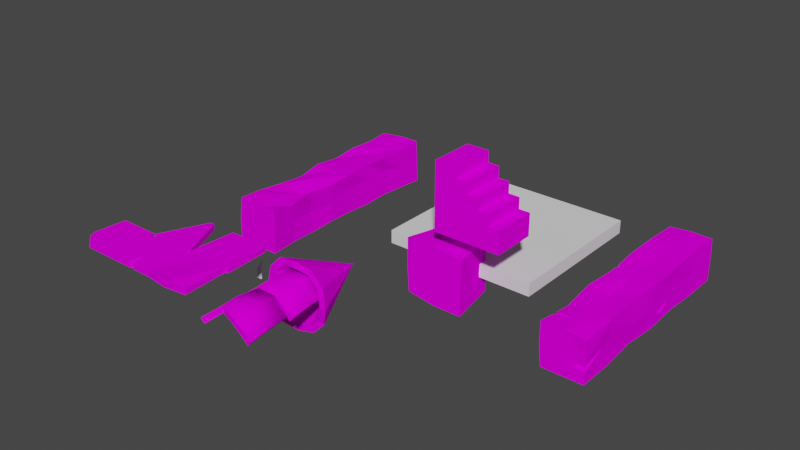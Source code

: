 # Source: Tower_Mockup.blend  (saved by Blender 2.81.16; exported with 4.5.12 LTS)
import bpy
from mathutils import Matrix  # noqa: F401  (used for matrix-valued properties, if any)

bpy.ops.wm.read_factory_settings(use_empty=True)
scene = bpy.context.scene
scene.name = 'Scene'

# ---- collections
col_collection = bpy.data.collections.new('Collection'); scene.collection.children.link(col_collection)

# ---- images (referenced by path relative to the original .blend; pixels are not part of the script)
import os
ASSET_DIR = os.environ.get("B2B_ASSET_DIR", "")  # directory of the original .blend (textures are referenced by path, not embedded)
HERE = os.path.dirname(os.path.abspath(__file__))  # packed textures are extracted next to this script under _unpacked/

def load_image(name, relpath, width, height, colorspace="sRGB"):
    """Load a texture the original file referenced (path relative to the .blend, or extracted next to this script)."""
    p = next((c for c in (os.path.join(HERE, relpath), os.path.join(ASSET_DIR, relpath)) if relpath and os.path.exists(c)), "")
    if p:
        img = bpy.data.images.load(p, check_existing=True)
        img.name = name
    else:  # same state as the original file: an image datablock whose file is absent (Cycles renders it pink)
        img = bpy.data.images.new(name, width, height)
        img.source = "FILE"
        img.filepath = "//" + (relpath or name)
    img.colorspace_settings.name = colorspace
    return img
img_colorpalette01_psd = load_image('ColorPalette01.psd', 'ColorPalette01.psd', 1024, 1024, 'sRGB')
img_colorpalette01_psd_002 = load_image('ColorPalette01.psd.002', 'ColorPalette01.psd', 1024, 1024, 'sRGB')
img_colorpalette01_psd_003 = load_image('ColorPalette01.psd.003', 'ColorPalette01.psd', 1024, 1024, 'sRGB')
img_colorpalette01_psd_004 = load_image('ColorPalette01.psd.004', 'ColorPalette01.psd', 1024, 1024, 'sRGB')
img_colorpalette01_psd_005 = load_image('ColorPalette01.psd.005', 'ColorPalette01.psd', 1024, 1024, 'sRGB')
img_colorpalette01_psd_006 = load_image('ColorPalette01.psd.006', 'ColorPalette01.psd', 1024, 1024, 'sRGB')

# ---- materials (node trees are filled in below, after node groups)
mat_material_001 = bpy.data.materials.new('Material.001')
mat_material_001.use_transparent_shadow = False
mat_material_000 = bpy.data.materials.new('Material.000')
mat_material_000.use_transparent_shadow = False
mat_material_002 = bpy.data.materials.new('Material.002')
mat_material_002.use_transparent_shadow = False
mat_material_003 = bpy.data.materials.new('Material.003')
mat_material_003.use_transparent_shadow = False
mat_material_004 = bpy.data.materials.new('Material.004')
mat_material_004.use_transparent_shadow = False
mat_material_005 = bpy.data.materials.new('Material.005')
mat_material_005.use_transparent_shadow = False

# ---- material node trees
mat_material_001.use_nodes = True; mat_material_001.node_tree.nodes.clear()
_N = mat_material_001.node_tree.nodes; _L = mat_material_001.node_tree.links
n0 = _N.new('ShaderNodeOutputMaterial'); n0.name = 'Material Output'; n0.location = (300, 300)
n1 = _N.new('ShaderNodeTexImage'); n1.name = 'Image Texture'; n1.location = (-335, 248)
n1.image = img_colorpalette01_psd
n2 = _N.new('ShaderNodeBsdfDiffuse'); n2.name = 'Diffuse BSDF'; n2.location = (15, 226)
_L.new(n1.outputs[0], n2.inputs[0])
_L.new(n2.outputs[0], n0.inputs[0])
n0.is_active_output = True
mat_material_000.use_nodes = True; mat_material_000.node_tree.nodes.clear()
_N = mat_material_000.node_tree.nodes; _L = mat_material_000.node_tree.links
n0 = _N.new('ShaderNodeOutputMaterial'); n0.name = 'Material Output'; n0.location = (300, 300)
n1 = _N.new('ShaderNodeTexImage'); n1.name = 'Image Texture'; n1.location = (-335, 248)
n1.image = img_colorpalette01_psd_002
n2 = _N.new('ShaderNodeBsdfDiffuse'); n2.name = 'Diffuse BSDF'; n2.location = (15, 226)
_L.new(n1.outputs[0], n2.inputs[0])
_L.new(n2.outputs[0], n0.inputs[0])
n0.is_active_output = True
mat_material_002.use_nodes = True; mat_material_002.node_tree.nodes.clear()
_N = mat_material_002.node_tree.nodes; _L = mat_material_002.node_tree.links
n0 = _N.new('ShaderNodeOutputMaterial'); n0.name = 'Material Output'; n0.location = (300, 300)
n1 = _N.new('ShaderNodeTexImage'); n1.name = 'Image Texture'; n1.location = (-335, 248)
n1.image = img_colorpalette01_psd_003
n2 = _N.new('ShaderNodeBsdfDiffuse'); n2.name = 'Diffuse BSDF'; n2.location = (15, 226)
_L.new(n1.outputs[0], n2.inputs[0])
_L.new(n2.outputs[0], n0.inputs[0])
n0.is_active_output = True
mat_material_003.use_nodes = True; mat_material_003.node_tree.nodes.clear()
_N = mat_material_003.node_tree.nodes; _L = mat_material_003.node_tree.links
n0 = _N.new('ShaderNodeOutputMaterial'); n0.name = 'Material Output'; n0.location = (300, 300)
n1 = _N.new('ShaderNodeTexImage'); n1.name = 'Image Texture'; n1.location = (-335, 248)
n1.image = img_colorpalette01_psd_004
n2 = _N.new('ShaderNodeBsdfDiffuse'); n2.name = 'Diffuse BSDF'; n2.location = (15, 226)
_L.new(n1.outputs[0], n2.inputs[0])
_L.new(n2.outputs[0], n0.inputs[0])
n0.is_active_output = True
mat_material_004.use_nodes = True; mat_material_004.node_tree.nodes.clear()
_N = mat_material_004.node_tree.nodes; _L = mat_material_004.node_tree.links
n0 = _N.new('ShaderNodeOutputMaterial'); n0.name = 'Material Output'; n0.location = (300, 300)
n1 = _N.new('ShaderNodeTexImage'); n1.name = 'Image Texture'; n1.location = (-335, 248)
n1.image = img_colorpalette01_psd_005
n2 = _N.new('ShaderNodeBsdfDiffuse'); n2.name = 'Diffuse BSDF'; n2.location = (15, 226)
_L.new(n1.outputs[0], n2.inputs[0])
_L.new(n2.outputs[0], n0.inputs[0])
n0.is_active_output = True
mat_material_005.use_nodes = True; mat_material_005.node_tree.nodes.clear()
_N = mat_material_005.node_tree.nodes; _L = mat_material_005.node_tree.links
n0 = _N.new('ShaderNodeOutputMaterial'); n0.name = 'Material Output'; n0.location = (300, 300)
n1 = _N.new('ShaderNodeTexImage'); n1.name = 'Image Texture'; n1.location = (-335, 248)
n1.image = img_colorpalette01_psd_006
n2 = _N.new('ShaderNodeBsdfDiffuse'); n2.name = 'Diffuse BSDF'; n2.location = (15, 226)
_L.new(n1.outputs[0], n2.inputs[0])
_L.new(n2.outputs[0], n0.inputs[0])
n0.is_active_output = True

# ---- world
world_world = bpy.data.worlds.new('World'); scene.world = world_world
world_world.use_nodes = True; world_world.node_tree.nodes.clear()
_N = world_world.node_tree.nodes; _L = world_world.node_tree.links
n0 = _N.new('ShaderNodeOutputWorld'); n0.name = 'World Output'; n0.location = (300, 300)
n1 = _N.new('ShaderNodeBackground'); n1.name = 'Background'; n1.location = (10, 300)
n1.inputs[0].default_value = (0.05088, 0.05088, 0.05088, 1.0)
_L.new(n1.outputs[0], n0.inputs[0])
n0.is_active_output = True
world_world.color = (0.05088, 0.05088, 0.05088)
world_world.use_sun_shadow = False
world_world.sun_shadow_jitter_overblur = 0.0

# ---- meshes
me_cube_006 = bpy.data.meshes.new('Cube.006')
me_cube_006.from_pydata([(-1.629e-07, 0.8, -1.0), (-1.629e-07, 0.8, 1.0), (2.0, 0.4, -1.0), (2.0, 0.4, 1.0), (1.505, 0.4, -1.0), (1.505, 0.4, 1.0), (-2.384e-07, 0.2, -1.0), (-2.384e-07, 0.2, 1.0), (1.0, 0.2, 1.0), (1.0, 0.2, -1.0), (3.0, 0.8, 1.0), (3.0, 0.8, -1.0), (3.0, 0.6, -1.0), (3.0, 0.6, 1.0), (2.5, 0.5, 1.0), (2.5, 0.5, -1.0), (1.5, 0.3, -1.0), (1.5, 0.3, 1.0), (2.5, 0.6, 1.0), (2.5, 0.6, -1.0), (2.0, 0.5, 1.0), (2.0, 0.5, -1.0), (1.0, 0.3, -1.0), (1.0, 0.3, 1.0)], [], [(1, 18, 13, 10), (0, 22, 9, 6), (0, 4, 16), (9, 8, 7, 6), (23, 1, 7, 8), (22, 23, 8, 9), (1, 0, 6, 7), (11, 10, 13, 12), (0, 1, 10, 11), (18, 19, 12, 13), (19, 0, 11, 12), (5, 1, 17), (20, 21, 15, 14), (4, 0, 21, 2), (4, 5, 17, 16), (2, 3, 5, 4), (3, 20, 1, 5), (15, 0, 19), (14, 15, 19, 18), (1, 14, 18), (3, 2, 21, 20), (16, 17, 23, 22), (17, 1, 23), (0, 16, 22), (21, 0, 15), (1, 20, 14)])
_uv = me_cube_006.uv_layers.new(name='UVMap')
_uv.uv.foreach_set('vector', [0.8132, 0.003914, 0.8424, 0.8321, 0.8424, 0.9978, 0.8132, 0.9978, 0.8132, 0.003913, 0.8863, 0.3352, 0.9009, 0.3352, 0.9009, 0.003913, 0.8132, 0.003913, 0.8717, 0.5024, 0.8863, 0.5009, 0.9009, 0.3352, 0.9009, 0.3352, 0.9009, 0.003913, 0.9009, 0.003913, 0.8863, 0.3352, 0.8132, 0.003914, 0.9009, 0.003913, 0.9009, 0.3352, 0.8863, 0.3352, 0.8863, 0.3352, 0.9009, 0.3352, 0.9009, 0.3352, 0.8132, 0.003914, 0.8132, 0.003913, 0.9009, 0.003913, 0.9009, 0.003913, 0.8132, 0.9978, 0.8132, 0.9978, 0.8424, 0.9978, 0.8424, 0.9978, 0.8132, 0.003913, 0.8132, 0.003914, 0.8132, 0.9978, 0.8132, 0.9978, 0.8424, 0.8321, 0.8424, 0.8321, 0.8424, 0.9978, 0.8424, 0.9978, 0.8424, 0.8321, 0.8132, 0.003913, 0.8132, 0.9978, 0.8424, 0.9978, 0.8717, 0.5024, 0.8132, 0.003914, 0.8863, 0.5009, 0.857, 0.6665, 0.857, 0.6665, 0.857, 0.8321, 0.857, 0.8321, 0.8717, 0.5024, 0.8132, 0.003913, 0.857, 0.6665, 0.8717, 0.6665, 0.8717, 0.5024, 0.8717, 0.5024, 0.8863, 0.5009, 0.8863, 0.5009, 0.8717, 0.6665, 0.8717, 0.6665, 0.8717, 0.5024, 0.8717, 0.5024, 0.8717, 0.6665, 0.857, 0.6665, 0.8132, 0.003914, 0.8717, 0.5024, 0.857, 0.8321, 0.8132, 0.003913, 0.8424, 0.8321, 0.857, 0.8321, 0.857, 0.8321, 0.8424, 0.8321, 0.8424, 0.8321, 0.8132, 0.003914, 0.857, 0.8321, 0.8424, 0.8321, 0.8717, 0.6665, 0.8717, 0.6665, 0.857, 0.6665, 0.857, 0.6665, 0.8863, 0.5009, 0.8863, 0.5009, 0.8863, 0.3352, 0.8863, 0.3352, 0.8863, 0.5009, 0.8132, 0.003914, 0.8863, 0.3352, 0.8132, 0.003913, 0.8863, 0.5009, 0.8863, 0.3352, 0.857, 0.6665, 0.8132, 0.003913, 0.857, 0.8321, 0.8132, 0.003914, 0.857, 0.6665, 0.857, 0.8321])
me_cube_006.materials.append(mat_material_001)
me_cube_006.use_remesh_fix_poles = True
me_cube_006.use_remesh_preserve_attributes = False
me_cube_006.use_mirror_vertex_groups = False
me_cube_006.update()
me_cube = bpy.data.meshes.new('Cube')
me_cube.from_pydata([(-1.246, -1.0, -1.12), (-1.32, -1.0, 1.32), (-1.1, 1.0, -1.1), (-1.1, 1.0, 1.1), (1.32, -1.0, -1.32), (1.32, -1.0, 1.188), (1.1, 1.0, -1.1), (1.1, 1.0, 1.1), (0.0, 1.0, -1.1), (0.0, 1.0, 0.9869), (0.0, -1.0, -1.32), (0.0, -1.0, 1.32), (-1.21, 0.0, -1.21), (-1.21, 0.0, 1.21), (1.21, 0.0, -1.21), (1.21, 0.0, 1.21), (0.0, 0.0, 1.21), (0.0, 0.0, -1.21), (-1.32, -1.0, 7.351e-05), (-1.048, 1.0, 0.2665), (1.013, 1.0, -0.2626), (1.32, -1.0, 7.351e-05), (0.0, -1.0, 7.351e-05), (0.0, 1.0, 6.126e-05), (1.147, 0.0, 6.738e-05), (-1.21, 0.0, 6.738e-05)], [], [(25, 13, 3, 19), (23, 9, 7, 20), (24, 15, 5, 21), (22, 11, 1, 18), (17, 14, 4, 10), (16, 13, 1, 11), (15, 16, 11, 5), (12, 17, 10, 0), (21, 5, 11, 22), (19, 3, 9, 23), (2, 8, 17, 12), (7, 9, 16, 15), (9, 3, 13, 16), (8, 6, 14, 17), (20, 7, 15, 24), (18, 1, 13, 25), (0, 18, 25, 12), (6, 20, 24, 14), (2, 19, 23, 8), (4, 21, 22, 10), (10, 22, 18, 0), (14, 24, 21, 4), (8, 23, 20, 6), (12, 25, 19, 2)])
_uv = me_cube.uv_layers.new(name='UVMap')
_uv.uv.foreach_set('vector', [0.1555, 0.501, 0.1555, 0.501, 0.1598, 0.9806, 0.1598, 0.9806, 0.2022, 0.9806, 0.2022, 0.9806, 0.2447, 0.9806, 0.2447, 0.9806, 0.2489, 0.501, 0.2489, 0.501, 0.2532, 0.02139, 0.2532, 0.02139, 0.06746, 0.9343, 0.06746, 0.9853, 0.0165, 0.9853, 0.0165, 0.9343, 0.2022, 0.501, 0.2489, 0.501, 0.2532, 0.02139, 0.2022, 0.02139, 0.2022, 0.501, 0.1555, 0.501, 0.1513, 0.02139, 0.2022, 0.02139, 0.2489, 0.501, 0.2022, 0.501, 0.2022, 0.02139, 0.2532, 0.02139, 0.1555, 0.501, 0.2022, 0.501, 0.2022, 0.02139, 0.1513, 0.02139, 0.1184, 0.9343, 0.1184, 0.9853, 0.06746, 0.9853, 0.06746, 0.9343, 0.1598, 0.9806, 0.1598, 0.9806, 0.2022, 0.9806, 0.2022, 0.9806, 0.1598, 0.9806, 0.2022, 0.9806, 0.2022, 0.501, 0.1555, 0.501, 0.2447, 0.9806, 0.2022, 0.9806, 0.2022, 0.501, 0.2489, 0.501, 0.2022, 0.9806, 0.1598, 0.9806, 0.1555, 0.501, 0.2022, 0.501, 0.2022, 0.9806, 0.2447, 0.9806, 0.2489, 0.501, 0.2022, 0.501, 0.2447, 0.9806, 0.2447, 0.9806, 0.2489, 0.501, 0.2489, 0.501, 0.1513, 0.02139, 0.1513, 0.02139, 0.1555, 0.501, 0.1555, 0.501, 0.1513, 0.02139, 0.1513, 0.02139, 0.1555, 0.501, 0.1555, 0.501, 0.2447, 0.9806, 0.2447, 0.9806, 0.2489, 0.501, 0.2489, 0.501, 0.1598, 0.9806, 0.1598, 0.9806, 0.2022, 0.9806, 0.2022, 0.9806, 0.1184, 0.8834, 0.1184, 0.9343, 0.06746, 0.9343, 0.06746, 0.8834, 0.06746, 0.8834, 0.06746, 0.9343, 0.0165, 0.9343, 0.0165, 0.8834, 0.2489, 0.501, 0.2489, 0.501, 0.2532, 0.02139, 0.2532, 0.02139, 0.2022, 0.9806, 0.2022, 0.9806, 0.2447, 0.9806, 0.2447, 0.9806, 0.1555, 0.501, 0.1555, 0.501, 0.1598, 0.9806, 0.1598, 0.9806])
me_cube.materials.append(mat_material_001)
me_cube.use_remesh_fix_poles = True
me_cube.use_remesh_preserve_attributes = False
me_cube.use_mirror_vertex_groups = False
me_cube.update()
me_cube_003 = bpy.data.meshes.new('Cube.003')
me_cube_003.from_pydata([(-1.0, -1.0, -1.0), (-1.0, -1.0, 1.0), (-1.0, 1.0, -1.0), (-1.0, 1.0, 1.0), (1.0, -1.0, -1.0), (1.0, -1.0, 1.0), (1.0, 1.0, -1.0), (1.0, 1.0, 1.0)], [], [(0, 1, 3, 2), (2, 3, 7, 6), (6, 7, 5, 4), (4, 5, 1, 0), (2, 6, 4, 0), (7, 3, 1, 5)])
_uv = me_cube_003.uv_layers.new(name='UVMap')
_uv.uv.foreach_set('vector', [0.6813, 0.9671, 0.6813, 0.9671, 0.6813, 0.006302, 0.6813, 0.006302, 0.6813, 0.006302, 0.6813, 0.006302, 0.7993, 0.006302, 0.7993, 0.006302, 0.7993, 0.006302, 0.7993, 0.006302, 0.7993, 0.9671, 0.7993, 0.9671, 0.7993, 0.9671, 0.7993, 0.9671, 0.6813, 0.9671, 0.6813, 0.9671, 0.6813, 0.006302, 0.7993, 0.006302, 0.7993, 0.9671, 0.6813, 0.9671, 0.7993, 0.006302, 0.6813, 0.006302, 0.6813, 0.9671, 0.7993, 0.9671])
me_cube_003.use_remesh_fix_poles = True
me_cube_003.use_remesh_preserve_attributes = False
me_cube_003.use_mirror_vertex_groups = False
me_cube_003.update()
me_cube_005 = bpy.data.meshes.new('Cube.005')
me_cube_005.from_pydata([(-1.0, -1.0, -1.0), (-1.0, -0.9816, 0.9133), (-1.0, 1.0, -1.0), (-1.0, 0.9572, 0.9622), (1.0, -0.8879, -1.0), (1.0, -1.0, 1.0), (1.0, 1.0, -1.0), (1.0, 0.9634, 0.9268), (0.6667, 1.0, -1.0), (0.3303, 0.9453, -0.8979), (-2.98e-08, 1.0, -1.0), (-0.3333, 1.0, -0.8826), (-0.6667, 1.0, -1.0), (-0.6667, 0.9078, 1.0), (-0.3333, 1.0, 1.0), (2.98e-08, 1.0, 1.0), (0.3333, 0.9129, 1.0), (0.6667, 1.0, 1.0), (-0.6667, -1.0, -1.0), (2.98e-08, -1.0, -1.0), (0.3333, -1.0, -0.921), (0.6667, -1.0, -1.0), (0.6667, -0.9084, 0.8442), (0.3333, -1.0, 1.0), (-2.794e-08, -0.8768, 1.0), (-0.3333, -1.0, 1.0), (-0.6667, -1.0, 1.0), (-1.0, 0.0, -0.9638), (-1.0, 0.0, 1.0), (1.0, 0.0, -1.0), (1.0, 0.0, 1.0), (0.6667, 0.0, 1.0), (0.3333, 0.0, 0.8869), (0.0, 0.0, 1.0), (-0.3333, 0.0, 0.9074), (-0.6667, 0.0, 1.0), (-0.6667, 0.0, -1.0), (-0.3333, 0.0, -1.0), (0.0, 0.0, -1.0), (0.3333, 0.0, -1.0), (0.6667, 0.0, -1.0), (-1.0, -1.0, 0.0), (-1.0, 1.0, 0.0), (0.9905, 1.0, 0.06772), (1.0, -1.0, 0.0), (0.6986, -0.8751, -0.2074), (0.3333, -1.0, 0.0), (9.235e-10, -0.9388, -0.2144), (-0.3333, -0.9426, 0.0), (-0.5623, -0.8971, -0.3762), (-0.6667, 0.9335, 0.0), (-0.3483, 0.9562, 0.3162), (0.0, 1.0, 0.0), (0.3333, 1.0, 0.0), (0.6667, 0.9473, 0.0), (1.0, 0.0, 0.0), (-1.0, 0.0, 0.0), (-1.017e-08, -0.319, 1.0), (-0.04809, -0.9055, 1.0), (-0.1169, -0.92, 1.0), (-1.225e-08, -0.9105, 0.3396), (-0.3343, 0.06653, 0.833), (-0.0009836, -0.2525, 0.9256), (-0.07871, -0.839, 0.9256), (-0.1179, -0.8535, 0.9256), (-0.0009836, -0.844, 0.2652), (0.8165, 0.0, 1.0), (0.8523, -0.9526, 0.9194), (0.8049, -0.9464, 0.9088), (0.6842, -0.8901, 0.2661), (-0.3343, 0.06653, 0.833), (-0.0009836, -0.2525, 0.9256), (-0.07871, -0.839, 0.9256), (-0.1179, -0.8535, 0.9256), (-0.0009836, -0.844, 0.2652), (0.8165, 0.0, 1.0), (0.8049, -0.9464, 0.9088), (0.6842, -0.8901, 0.2661), (0.8171, -0.8751, 0.8716), (0.7999, -0.8704, 0.8636), (0.7091, -0.8281, 0.3799), (0.8087, -0.1581, 0.9323), (0.9935, 1.0, -0.1586), (0.9942, 1.0, -0.4437), (0.7484, 0.9606, 0.01709), (0.9968, 0.6283, -0.4234), (1.0, 0.2301, -0.6557), (0.9895, 0.6834, -0.1966), (0.9712, 0.8951, -0.2462), (0.9719, 0.8951, -0.3248), (0.7261, 0.8556, 0.04097), (0.9744, 0.6028, -0.3182), (0.9777, 0.1252, -0.6318), (0.9741, 0.5784, -0.2529), (-9.332e-09, 1.0, -0.3131), (-0.1329, 1.0, -0.3556), (-0.2387, 0.9845, -0.1938), (-0.1583, 1.0, -0.6516), (0.0002325, 0.9088, -0.3134), (-0.1327, 0.9088, -0.4859), (-0.2384, 0.8933, -0.194), (-0.1363, 0.9088, -0.5829), (-0.3333, -0.9891, -0.8107), (-0.3106, -0.4827, -1.0), (-0.2771, -1.0, -0.9026), (-0.4043, -1.0, -1.0), (-0.3487, -0.9913, -0.9264), (-0.3346, -0.8797, -0.9548), (-0.1521, 0.1652, -0.5789), (-0.2248, 0.1652, -0.6734), (-0.2827, 0.1567, -0.5136), (-0.2268, 0.1652, -0.7265), (-0.3346, -0.8738, -0.8512), (-0.3346, -0.5965, -0.9548), (-0.3131, -0.8797, -0.9548), (-0.3735, -0.8797, -0.9548), (-0.3431, -0.8749, -0.9145)], [(34, 61), (61, 70)], [(56, 28, 3, 42), (54, 17, 7, 43, 84), (55, 30, 5, 44), (49, 26, 1, 41), (40, 29, 4, 21), (35, 28, 1, 26), (30, 66, 67, 5), (31, 32, 23, 22), (32, 33, 57, 24, 23), (33, 34, 25, 59, 57), (34, 35, 26, 25), (27, 36, 18, 0), (36, 37, 103, 105, 18), (37, 38, 19, 104, 103), (38, 39, 20, 19), (39, 40, 21, 20), (44, 5, 67, 69, 45), (45, 69, 22, 23, 46), (46, 23, 24, 60, 47), (47, 60, 59, 25, 48), (48, 25, 26, 49), (42, 3, 13, 50), (50, 13, 14, 51), (51, 14, 15, 52), (52, 15, 16, 53), (53, 16, 17, 54), (9, 8, 40, 39), (10, 9, 39, 38), (11, 10, 38, 37), (12, 11, 37, 36), (2, 12, 36, 27), (14, 13, 35, 34), (15, 14, 34, 33), (16, 15, 33, 32), (17, 16, 32, 31), (7, 17, 31, 66, 30), (13, 3, 28, 35), (8, 6, 29, 40), (43, 7, 30, 55), (41, 1, 28, 56), (0, 41, 56, 27), (6, 83, 85, 86, 29), (9, 53, 54, 8), (10, 94, 52, 53, 9), (11, 51, 96, 97, 94, 10), (12, 50, 51, 11), (2, 42, 50, 12), (99, 98, 108, 109), (19, 47, 48, 102, 104), (20, 46, 47, 19), (21, 45, 46, 20), (4, 44, 45, 21), (18, 49, 41, 0), (29, 55, 44, 4), (8, 54, 84, 83, 6), (27, 56, 42, 2), (68, 69, 77, 76), (60, 58, 63, 65), (58, 60, 24), (57, 58, 24), (57, 59, 64, 62), (78, 67, 66, 75, 81), (58, 57, 62, 63), (59, 60, 65, 64), (73, 74, 72), (64, 65, 74, 73), (68, 22, 69), (68, 66, 31, 22), (72, 71, 73), (75, 76, 79, 81), (76, 77, 80, 79), (62, 64, 73, 71), (65, 63, 72, 74), (66, 68, 76, 75), (63, 62, 71, 72), (80, 78, 79), (78, 81, 79), (69, 67, 78, 80, 77), (89, 90, 88), (87, 86, 92, 93), (82, 84, 43), (83, 84, 90, 89), (88, 93, 92, 91, 89), (85, 83, 89, 91), (84, 82, 88, 90), (82, 87, 93, 88), (86, 85, 91, 92), (98, 101, 111, 108), (29, 86, 87, 82, 43, 55), (94, 97, 101, 98), (95, 96, 51, 52, 94), (96, 95, 99, 100), (97, 96, 100, 101), (95, 94, 98, 99), (107, 116, 115), (105, 103, 113, 115), (102, 106, 116, 112), (101, 100, 110, 111), (105, 106, 102, 48, 49, 18), (104, 102, 112, 114), (108, 111, 110, 109), (114, 112, 107), (115, 113, 107), (113, 114, 107), (112, 116, 107), (103, 104, 114, 113), (100, 99, 109, 110), (106, 105, 115, 116)])
_uv = me_cube_005.uv_layers.new(name='UVMap')
_uv.uv.foreach_set('vector', [0.8448, 0.9682, 0.8448, 0.9682, 0.8834, 0.9682, 0.8834, 0.9682, 0.8834, 0.6326, 0.8834, 0.6326, 0.8834, 0.5654, 0.8834, 0.5654, 0.8834, 0.6156, 0.8448, 0.5654, 0.8448, 0.5654, 0.8062, 0.5654, 0.8062, 0.5654, 0.8062, 0.901, 0.8062, 0.901, 0.8062, 0.9682, 0.8062, 0.9682, 0.8448, 0.6326, 0.8448, 0.5654, 0.8062, 0.5654, 0.8062, 0.6326, 0.8448, 0.901, 0.8448, 0.9682, 0.8062, 0.9682, 0.8062, 0.901, 0.8448, 0.5654, 0.8448, 0.6024, 0.8062, 0.6001, 0.8062, 0.5654, 0.8448, 0.6326, 0.8448, 0.6997, 0.8062, 0.6997, 0.8062, 0.6326, 0.8448, 0.6997, 0.8448, 0.7668, 0.8308, 0.7668, 0.8062, 0.7668, 0.8062, 0.6997, 0.8448, 0.7668, 0.8448, 0.8339, 0.8062, 0.8339, 0.8062, 0.7904, 0.8308, 0.7668, 0.8448, 0.8339, 0.8448, 0.901, 0.8062, 0.901, 0.8062, 0.8339, 0.8448, 0.9682, 0.8448, 0.901, 0.8062, 0.901, 0.8062, 0.9682, 0.8448, 0.901, 0.8448, 0.8339, 0.8262, 0.8339, 0.8062, 0.8482, 0.8062, 0.901, 0.8448, 0.8339, 0.8448, 0.7668, 0.8062, 0.7668, 0.8062, 0.826, 0.8262, 0.8339, 0.8448, 0.7668, 0.8448, 0.6997, 0.8062, 0.6997, 0.8062, 0.7668, 0.8448, 0.6997, 0.8448, 0.6326, 0.8062, 0.6326, 0.8062, 0.6997, 0.8062, 0.5654, 0.8062, 0.5654, 0.8062, 0.6001, 0.8062, 0.6326, 0.8062, 0.6326, 0.8062, 0.6326, 0.8062, 0.6326, 0.8062, 0.6326, 0.8062, 0.6997, 0.8062, 0.6997, 0.8062, 0.6997, 0.8062, 0.6997, 0.8062, 0.7668, 0.8062, 0.7668, 0.8062, 0.7668, 0.8062, 0.7668, 0.8062, 0.7668, 0.8062, 0.7904, 0.8062, 0.8339, 0.8062, 0.8339, 0.8062, 0.8339, 0.8062, 0.8339, 0.8062, 0.901, 0.8062, 0.901, 0.8834, 0.9682, 0.8834, 0.9682, 0.8834, 0.901, 0.8834, 0.901, 0.8834, 0.901, 0.8834, 0.901, 0.8834, 0.8339, 0.8834, 0.8339, 0.8834, 0.8339, 0.8834, 0.8339, 0.8834, 0.7668, 0.8834, 0.7668, 0.8834, 0.7668, 0.8834, 0.7668, 0.8834, 0.6997, 0.8834, 0.6997, 0.8834, 0.6997, 0.8834, 0.6997, 0.8834, 0.6326, 0.8834, 0.6326, 0.8834, 0.6997, 0.8834, 0.6326, 0.8448, 0.6326, 0.8448, 0.6997, 0.8834, 0.7668, 0.8834, 0.6997, 0.8448, 0.6997, 0.8448, 0.7668, 0.8834, 0.8339, 0.8834, 0.7668, 0.8448, 0.7668, 0.8448, 0.8339, 0.8834, 0.901, 0.8834, 0.8339, 0.8448, 0.8339, 0.8448, 0.901, 0.8834, 0.9682, 0.8834, 0.901, 0.8448, 0.901, 0.8448, 0.9682, 0.8834, 0.8339, 0.8834, 0.901, 0.8448, 0.901, 0.8448, 0.8339, 0.8834, 0.7668, 0.8834, 0.8339, 0.8448, 0.8339, 0.8448, 0.7668, 0.8834, 0.6997, 0.8834, 0.7668, 0.8448, 0.7668, 0.8448, 0.6997, 0.8834, 0.6326, 0.8834, 0.6997, 0.8448, 0.6997, 0.8448, 0.6326, 0.8834, 0.5654, 0.8834, 0.6326, 0.8448, 0.6326, 0.8448, 0.6024, 0.8448, 0.5654, 0.8834, 0.901, 0.8834, 0.9682, 0.8448, 0.9682, 0.8448, 0.901, 0.8834, 0.6326, 0.8834, 0.5654, 0.8448, 0.5654, 0.8448, 0.6326, 0.8834, 0.5654, 0.8834, 0.5654, 0.8448, 0.5654, 0.8448, 0.5654, 0.8062, 0.9682, 0.8062, 0.9682, 0.8448, 0.9682, 0.8448, 0.9682, 0.8062, 0.9682, 0.8062, 0.9682, 0.8448, 0.9682, 0.8448, 0.9682, 0.8834, 0.5654, 0.8834, 0.5654, 0.8721, 0.5654, 0.8537, 0.5654, 0.8448, 0.5654, 0.8834, 0.6997, 0.8834, 0.6997, 0.8834, 0.6326, 0.8834, 0.6326, 0.8834, 0.7668, 0.8834, 0.7668, 0.8834, 0.7668, 0.8834, 0.6997, 0.8834, 0.6997, 0.8834, 0.8339, 0.8834, 0.8339, 0.8834, 0.8136, 0.8834, 0.7939, 0.8834, 0.7668, 0.8834, 0.7668, 0.8834, 0.901, 0.8834, 0.901, 0.8834, 0.8339, 0.8834, 0.8339, 0.8834, 0.9682, 0.8834, 0.9682, 0.8834, 0.901, 0.8834, 0.901, 0.507, 0.9308, 0.507, 0.9073, 0.4807, 0.9342, 0.4807, 0.9471, 0.8062, 0.7668, 0.8062, 0.7668, 0.8062, 0.8339, 0.8062, 0.8339, 0.8062, 0.826, 0.8062, 0.6997, 0.8062, 0.6997, 0.8062, 0.7668, 0.8062, 0.7668, 0.8062, 0.6326, 0.8062, 0.6326, 0.8062, 0.6997, 0.8062, 0.6997, 0.8062, 0.5654, 0.8062, 0.5654, 0.8062, 0.6326, 0.8062, 0.6326, 0.8062, 0.901, 0.8062, 0.901, 0.8062, 0.9682, 0.8062, 0.9682, 0.8448, 0.5654, 0.8448, 0.5654, 0.8062, 0.5654, 0.8062, 0.5654, 0.8834, 0.6326, 0.8834, 0.6326, 0.8834, 0.6156, 0.8834, 0.5654, 0.8834, 0.5654, 0.8448, 0.9682, 0.8448, 0.9682, 0.8834, 0.9682, 0.8834, 0.9682, 0.8062, 0.6047, 0.8062, 0.6326, 0.8062, 0.6326, 0.8062, 0.6047, 0.4426, 0.9073, 0.4428, 0.9211, 0.4451, 0.9212, 0.445, 0.9075, 0.8062, 0.7825, 0.8062, 0.7668, 0.8062, 0.7668, 0.8308, 0.7668, 0.8062, 0.7825, 0.8062, 0.7668, 0.4635, 0.9073, 0.4423, 0.928, 0.4446, 0.9282, 0.4659, 0.9075, 0.4156, 0.9761, 0.4151, 0.579, 0.4329, 0.5447, 0.4284, 0.9479, 0.4273, 0.9536, 0.4428, 0.9211, 0.4635, 0.9073, 0.4659, 0.9075, 0.4451, 0.9212, 0.4423, 0.928, 0.4426, 0.9073, 0.445, 0.9075, 0.4446, 0.9282, 0.4446, 0.9282, 0.445, 0.9075, 0.4451, 0.9212, 0.8062, 0.7904, 0.8062, 0.7668, 0.8062, 0.7668, 0.8062, 0.7904, 0.8062, 0.6047, 0.8062, 0.6326, 0.8062, 0.6326, 0.8062, 0.6047, 0.8448, 0.6024, 0.8448, 0.6326, 0.8062, 0.6326, 0.4451, 0.9212, 0.4659, 0.9075, 0.4446, 0.9282, 0.4748, 0.7628, 0.4413, 0.7649, 0.444, 0.7657, 0.4692, 0.7642, 0.4413, 0.7649, 0.4433, 0.7862, 0.4455, 0.7818, 0.444, 0.7657, 0.8308, 0.7668, 0.8062, 0.7904, 0.8062, 0.7904, 0.8308, 0.7668, 0.8062, 0.7668, 0.8062, 0.7825, 0.8062, 0.7825, 0.8062, 0.7668, 0.8448, 0.6024, 0.8062, 0.6047, 0.8062, 0.6047, 0.8448, 0.6024, 0.8062, 0.7825, 0.8308, 0.7668, 0.8308, 0.7668, 0.8062, 0.7825, 0.4455, 0.7818, 0.4439, 0.7627, 0.444, 0.7657, 0.4439, 0.7627, 0.4692, 0.7642, 0.444, 0.7657, 0.4447, 0.5922, 0.4151, 0.579, 0.4156, 0.9761, 0.4337, 0.9824, 0.4447, 0.5922, 0.5065, 0.7353, 0.5051, 0.7788, 0.5065, 0.7354, 0.499, 0.731, 0.483, 0.7303, 0.4793, 0.7343, 0.4953, 0.7349, 0.8834, 0.5654, 0.8834, 0.6156, 0.8834, 0.5654, 0.5102, 0.7314, 0.5088, 0.7749, 0.5051, 0.7788, 0.5065, 0.7353, 0.5065, 0.7354, 0.4953, 0.7349, 0.4793, 0.7343, 0.4962, 0.7349, 0.5065, 0.7353, 0.4999, 0.7309, 0.5102, 0.7314, 0.5065, 0.7353, 0.4962, 0.7349, 0.5088, 0.7749, 0.5102, 0.7315, 0.5065, 0.7354, 0.5051, 0.7788, 0.5102, 0.7315, 0.499, 0.731, 0.4953, 0.7349, 0.5065, 0.7354, 0.483, 0.7303, 0.4999, 0.7309, 0.4962, 0.7349, 0.4793, 0.7343, 0.507, 0.9073, 0.507, 0.9314, 0.4807, 0.9474, 0.4807, 0.9342, 0.8448, 0.5654, 0.8537, 0.5654, 0.8712, 0.5654, 0.8834, 0.5654, 0.8834, 0.5654, 0.8448, 0.5654, 0.5102, 0.9073, 0.5102, 0.9315, 0.507, 0.9314, 0.507, 0.9073, 0.8834, 0.7931, 0.8834, 0.8136, 0.8834, 0.8339, 0.8834, 0.7668, 0.8834, 0.7668, 0.5097, 0.9495, 0.5102, 0.9308, 0.507, 0.9308, 0.5064, 0.9495, 0.5102, 0.9315, 0.5097, 0.9495, 0.5064, 0.9495, 0.507, 0.9314, 0.5102, 0.9308, 0.5102, 0.9073, 0.507, 0.9073, 0.507, 0.9308, 0.4437, 0.9665, 0.4439, 0.968, 0.4437, 0.9734, 0.4394, 0.9788, 0.4577, 0.9663, 0.4537, 0.9665, 0.4437, 0.9734, 0.4398, 0.9663, 0.4397, 0.969, 0.4439, 0.968, 0.4439, 0.9665, 0.8834, 0.7939, 0.8834, 0.8136, 0.8834, 0.8136, 0.8834, 0.7939, 0.8062, 0.8482, 0.8062, 0.8374, 0.8062, 0.8339, 0.8062, 0.8339, 0.8062, 0.901, 0.8062, 0.901, 0.4394, 0.9593, 0.4398, 0.9663, 0.4439, 0.9665, 0.4437, 0.9627, 0.8834, 0.7668, 0.8834, 0.7939, 0.8834, 0.8136, 0.8834, 0.7931, 0.4437, 0.9627, 0.4439, 0.9665, 0.4437, 0.9665, 0.4437, 0.9734, 0.4537, 0.9665, 0.4437, 0.9665, 0.4537, 0.9665, 0.4437, 0.9627, 0.4437, 0.9665, 0.4439, 0.9665, 0.4439, 0.968, 0.4437, 0.9665, 0.4577, 0.9663, 0.4394, 0.9593, 0.4437, 0.9627, 0.4537, 0.9665, 0.5064, 0.9495, 0.507, 0.9308, 0.4807, 0.9471, 0.4804, 0.9573, 0.4397, 0.969, 0.4394, 0.9788, 0.4437, 0.9734, 0.4439, 0.968])
me_cube_005.materials.append(mat_material_001)
me_cube_005.use_remesh_fix_poles = True
me_cube_005.use_remesh_preserve_attributes = False
me_cube_005.use_mirror_vertex_groups = False
me_cube_005.update()
me_cube_002 = bpy.data.meshes.new('Cube.002')
me_cube_002.from_pydata([(-0.6412, -1.411, 0.9524), (-0.5847, -0.01361, 0.9482), (0.8892, 4.992, -1.266), (0.9435, -0.3976, 1.004), (0.0, -1.043e-05, -1.0), (1.0, 1.0, 1.0), (-0.8366, -0.963, -0.09194), (-0.7827, 0.4319, -0.1055), (0.7701, 1.538, 0.05607), (0.7162, 0.1434, 0.06963), (-0.3938, 1.854, -0.4842), (0.7926, 1.788, -0.4937), (0.7525, 0.8211, -0.4979), (-0.5645, 0.8211, -0.4979)], [(2, 4)], [(6, 0, 1, 7), (7, 1, 5, 8), (8, 5, 3, 9), (5, 1, 0, 3), (12, 9, 6, 13), (11, 8, 9, 12), (10, 7, 8, 11), (13, 6, 7, 10), (2, 13, 10), (2, 10, 11), (2, 11, 12), (2, 12, 13), (9, 3, 0, 6)])
_uv = me_cube_002.uv_layers.new(name='UVMap')
_uv.uv.foreach_set('vector', [0.5, 0.0, 0.625, 0.0, 0.625, 0.25, 0.5, 0.25, 0.5, 0.25, 0.625, 0.25, 0.625, 0.5, 0.5, 0.5, 0.5, 0.5, 0.625, 0.5, 0.625, 0.75, 0.5, 0.75, 0.625, 0.5, 0.875, 0.5, 0.875, 0.75, 0.625, 0.75, 0.4375, 0.75, 0.5, 0.75, 0.5, 1.0, 0.4375, 1.0, 0.4375, 0.5, 0.5, 0.5, 0.5, 0.75, 0.4375, 0.75, 0.4375, 0.25, 0.5, 0.25, 0.5, 0.5, 0.4375, 0.5, 0.4375, 0.0, 0.5, 0.0, 0.5, 0.25, 0.4375, 0.25, 0.375, 0.0, 0.4375, 0.0, 0.4375, 0.25, 0.375, 0.25, 0.4375, 0.25, 0.4375, 0.5, 0.375, 0.5, 0.4375, 0.5, 0.4375, 0.75, 0.375, 0.75, 0.4375, 0.75, 0.4375, 1.0, 0.5, 0.75, 0.625, 0.75, 0.625, 1.0, 0.5, 1.0])
me_cube_002.use_remesh_fix_poles = True
me_cube_002.use_remesh_preserve_attributes = False
me_cube_002.use_mirror_vertex_groups = False
me_cube_002.update()
me_cube_004 = bpy.data.meshes.new('Cube.004')
me_cube_004.from_pydata([(-1.1, -1.0, -0.9872), (-0.9264, -1.0, 1.1), (-1.1, 1.0, -1.042), (-1.1, 0.9894, 0.9904), (1.024, -1.0, -1.1), (1.1, -1.0, 1.1), (1.1, 1.0, -1.011), (1.01, 1.0, 1.1), (-1.0, 0.75, -0.9555), (-1.0, 0.5, -1.0), (-1.0, 0.25, -0.8677), (-1.0, 0.0, -0.9056), (-1.0, -0.25, -1.0), (-1.0, -0.5, -0.8698), (-1.0, -0.75, -0.9241), (-1.0, -0.75, 1.0), (-0.9016, -0.5555, 0.9406), (-0.8691, -0.25, 0.8361), (-1.0, 0.0, 1.0), (-1.0, 0.25, 0.8611), (-1.0, 0.5, 1.0), (-0.909, 0.75, 1.0), (1.0, -0.75, -1.0), (1.0, -0.5, -1.0), (1.0, -0.25, -0.93), (1.0, 0.0, -0.9333), (1.0, 0.25, -1.0), (1.0, 0.5, -0.9314), (1.0, 0.75, -1.0), (1.0, 0.75, 1.0), (1.0, 0.5, 1.0), (0.871, 0.25, 1.0), (1.0, 0.0, 1.0), (1.0, -0.25, 0.8923), (1.0, -0.5, 1.0), (1.0, -0.75, 0.8313), (0.0, 1.0, -1.1), (0.0, 1.0, 1.1), (0.0, -1.0, -1.1), (0.3222, -1.0, 1.008), (0.4131, 0.75, 1.0), (-0.175, 0.5, 0.8835), (-0.4771, 0.25, 0.9294), (0.0, 0.0, 1.0), (0.0, -0.25, 1.0), (0.4757, -0.5, 0.7331), (-0.3222, -0.75, 1.028), (0.0, 0.75, -1.0), (0.0, 0.5, -1.0), (0.0, 0.25, -1.0), (0.0, 0.0, -1.0), (0.0, -0.25, -1.0), (0.0, -0.5, -1.0), (0.0, -0.75, -1.0), (-1.1, -1.0, 0.0), (-1.076, 1.0, 0.0), (1.045, 1.0, 0.6683), (1.1, -1.0, 0.0), (1.0, 0.75, 0.0), (0.8671, 0.5735, 0.2407), (0.9237, 0.3334, 0.2513), (0.9388, 0.008515, 0.2574), (1.0, -0.25, 0.0), (0.8567, -0.5, 0.0), (1.0, -0.75, 0.0), (-0.9819, -0.6434, 0.0), (-1.0, -0.5, 0.0), (-1.0, -0.25, 0.0), (-0.9488, 0.0, 0.0), (-0.9184, 0.25, 0.1881), (-0.9186, 0.5, -0.4824), (-1.0, 0.75, 0.0), (0.0, -1.0, 0.0), (0.0, 1.0, 0.0)], [], [(71, 21, 3, 55), (73, 37, 7, 56), (64, 35, 5, 57), (72, 39, 1, 54), (53, 22, 4, 38), (46, 15, 1, 39), (37, 3, 21, 40), (40, 21, 20, 41), (41, 20, 19, 42), (42, 19, 18, 43), (43, 18, 17, 44), (44, 17, 16, 45), (45, 16, 15, 46), (36, 6, 28, 47), (47, 28, 27, 48), (48, 27, 26, 49), (49, 26, 25, 50), (50, 25, 24, 51), (51, 24, 23, 52), (52, 23, 22, 53), (56, 7, 29, 58), (58, 29, 30, 59), (59, 30, 31, 60), (60, 31, 32, 61), (61, 32, 33, 62), (62, 33, 34, 63), (63, 34, 35, 64), (54, 1, 15, 65), (65, 15, 16, 66), (66, 16, 17, 67), (67, 17, 18, 68), (68, 18, 19, 69), (69, 19, 20, 70), (70, 20, 21, 71), (13, 52, 53, 14), (12, 51, 52, 13), (11, 50, 51, 12), (10, 49, 50, 11), (9, 48, 49, 10), (8, 47, 48, 9), (2, 36, 47, 8), (34, 45, 46, 35), (33, 44, 45, 34), (32, 43, 44, 33), (31, 42, 43, 32), (30, 41, 42, 31), (29, 40, 41, 30), (7, 37, 40, 29), (35, 46, 39, 5), (14, 53, 38, 0), (57, 5, 39, 72), (55, 3, 37, 73), (2, 55, 73, 36), (4, 57, 72, 38), (9, 70, 71, 8), (10, 69, 70, 9), (11, 68, 69, 10), (12, 67, 68, 11), (13, 66, 67, 12), (14, 65, 66, 13), (0, 54, 65, 14), (23, 63, 64, 22), (24, 62, 63, 23), (25, 61, 62, 24), (26, 60, 61, 25), (27, 59, 60, 26), (28, 58, 59, 27), (6, 56, 58, 28), (38, 72, 54, 0), (22, 64, 57, 4), (36, 73, 56, 6), (8, 71, 55, 2)])
_uv = me_cube_004.uv_layers.new(name='UVMap')
_uv.uv.foreach_set('vector', [0.1729, 0.8656, 0.1729, 0.8656, 0.1704, 0.9875, 0.1704, 0.9875, 0.06543, 0.9324, 0.06543, 0.9861, 0.1191, 0.9861, 0.1191, 0.9324, 0.2216, 0.1341, 0.2216, 0.1341, 0.2241, 0.01223, 0.2241, 0.01223, 0.06543, 0.9324, 0.06543, 0.9861, 0.01173, 0.9861, 0.01173, 0.9324, 0.1973, 0.1341, 0.2216, 0.1341, 0.2241, 0.01223, 0.1973, 0.01223, 0.1973, 0.1341, 0.1729, 0.1341, 0.1704, 0.01223, 0.1973, 0.01223, 0.1973, 0.9875, 0.1704, 0.9875, 0.1729, 0.8656, 0.1973, 0.8656, 0.1973, 0.8656, 0.1729, 0.8656, 0.1729, 0.7437, 0.1973, 0.7437, 0.1973, 0.7437, 0.1729, 0.7437, 0.1729, 0.6218, 0.1973, 0.6218, 0.1973, 0.6218, 0.1729, 0.6218, 0.1729, 0.4999, 0.1973, 0.4999, 0.1973, 0.4999, 0.1729, 0.4999, 0.1729, 0.378, 0.1973, 0.378, 0.1973, 0.378, 0.1729, 0.378, 0.1729, 0.2561, 0.1973, 0.2561, 0.1973, 0.2561, 0.1729, 0.2561, 0.1729, 0.1341, 0.1973, 0.1341, 0.1973, 0.9875, 0.2241, 0.9875, 0.2216, 0.8656, 0.1973, 0.8656, 0.1973, 0.8656, 0.2216, 0.8656, 0.2216, 0.7437, 0.1973, 0.7437, 0.1973, 0.7437, 0.2216, 0.7437, 0.2216, 0.6218, 0.1973, 0.6218, 0.1973, 0.6218, 0.2216, 0.6218, 0.2216, 0.4999, 0.1973, 0.4999, 0.1973, 0.4999, 0.2216, 0.4999, 0.2216, 0.378, 0.1973, 0.378, 0.1973, 0.378, 0.2216, 0.378, 0.2216, 0.2561, 0.1973, 0.2561, 0.1973, 0.2561, 0.2216, 0.2561, 0.2216, 0.1341, 0.1973, 0.1341, 0.2241, 0.9875, 0.2241, 0.9875, 0.2216, 0.8656, 0.2216, 0.8656, 0.2216, 0.8656, 0.2216, 0.8656, 0.2216, 0.7437, 0.2216, 0.7437, 0.2216, 0.7437, 0.2216, 0.7437, 0.2216, 0.6218, 0.2216, 0.6218, 0.2216, 0.6218, 0.2216, 0.6218, 0.2216, 0.4999, 0.2216, 0.4999, 0.2216, 0.4999, 0.2216, 0.4999, 0.2216, 0.378, 0.2216, 0.378, 0.2216, 0.378, 0.2216, 0.378, 0.2216, 0.2561, 0.2216, 0.2561, 0.2216, 0.2561, 0.2216, 0.2561, 0.2216, 0.1341, 0.2216, 0.1341, 0.1704, 0.01223, 0.1704, 0.01223, 0.1729, 0.1341, 0.1729, 0.1341, 0.1729, 0.1341, 0.1729, 0.1341, 0.1729, 0.2561, 0.1729, 0.2561, 0.1729, 0.2561, 0.1729, 0.2561, 0.1729, 0.378, 0.1729, 0.378, 0.1729, 0.378, 0.1729, 0.378, 0.1729, 0.4999, 0.1729, 0.4999, 0.1729, 0.4999, 0.1729, 0.4999, 0.1729, 0.6218, 0.1729, 0.6218, 0.1729, 0.6218, 0.1729, 0.6218, 0.1729, 0.7437, 0.1729, 0.7437, 0.1729, 0.7437, 0.1729, 0.7437, 0.1729, 0.8656, 0.1729, 0.8656, 0.1729, 0.2561, 0.1973, 0.2561, 0.1973, 0.1341, 0.1729, 0.1341, 0.1729, 0.378, 0.1973, 0.378, 0.1973, 0.2561, 0.1729, 0.2561, 0.1729, 0.4999, 0.1973, 0.4999, 0.1973, 0.378, 0.1729, 0.378, 0.1729, 0.6218, 0.1973, 0.6218, 0.1973, 0.4999, 0.1729, 0.4999, 0.1729, 0.7437, 0.1973, 0.7437, 0.1973, 0.6218, 0.1729, 0.6218, 0.1729, 0.8656, 0.1973, 0.8656, 0.1973, 0.7437, 0.1729, 0.7437, 0.1704, 0.9875, 0.1973, 0.9875, 0.1973, 0.8656, 0.1729, 0.8656, 0.2216, 0.2561, 0.1973, 0.2561, 0.1973, 0.1341, 0.2216, 0.1341, 0.2216, 0.378, 0.1973, 0.378, 0.1973, 0.2561, 0.2216, 0.2561, 0.2216, 0.4999, 0.1973, 0.4999, 0.1973, 0.378, 0.2216, 0.378, 0.2216, 0.6218, 0.1973, 0.6218, 0.1973, 0.4999, 0.2216, 0.4999, 0.2216, 0.7437, 0.1973, 0.7437, 0.1973, 0.6218, 0.2216, 0.6218, 0.2216, 0.8656, 0.1973, 0.8656, 0.1973, 0.7437, 0.2216, 0.7437, 0.2241, 0.9875, 0.1973, 0.9875, 0.1973, 0.8656, 0.2216, 0.8656, 0.2216, 0.1341, 0.1973, 0.1341, 0.1973, 0.01223, 0.2241, 0.01223, 0.1729, 0.1341, 0.1973, 0.1341, 0.1973, 0.01223, 0.1704, 0.01223, 0.1191, 0.9324, 0.1191, 0.9861, 0.06543, 0.9861, 0.06543, 0.9324, 0.01173, 0.9324, 0.01173, 0.9861, 0.06543, 0.9861, 0.06543, 0.9324, 0.01173, 0.8787, 0.01173, 0.9324, 0.06543, 0.9324, 0.06543, 0.8787, 0.1191, 0.8787, 0.1191, 0.9324, 0.06543, 0.9324, 0.06543, 0.8787, 0.1729, 0.7437, 0.1729, 0.7437, 0.1729, 0.8656, 0.1729, 0.8656, 0.1729, 0.6218, 0.1729, 0.6218, 0.1729, 0.7437, 0.1729, 0.7437, 0.1729, 0.4999, 0.1729, 0.4999, 0.1729, 0.6218, 0.1729, 0.6218, 0.1729, 0.378, 0.1729, 0.378, 0.1729, 0.4999, 0.1729, 0.4999, 0.1729, 0.2561, 0.1729, 0.2561, 0.1729, 0.378, 0.1729, 0.378, 0.1729, 0.1341, 0.1729, 0.1341, 0.1729, 0.2561, 0.1729, 0.2561, 0.1704, 0.01223, 0.1704, 0.01223, 0.1729, 0.1341, 0.1729, 0.1341, 0.2216, 0.2561, 0.2216, 0.2561, 0.2216, 0.1341, 0.2216, 0.1341, 0.2216, 0.378, 0.2216, 0.378, 0.2216, 0.2561, 0.2216, 0.2561, 0.2216, 0.4999, 0.2216, 0.4999, 0.2216, 0.378, 0.2216, 0.378, 0.2216, 0.6218, 0.2216, 0.6218, 0.2216, 0.4999, 0.2216, 0.4999, 0.2216, 0.7437, 0.2216, 0.7437, 0.2216, 0.6218, 0.2216, 0.6218, 0.2216, 0.8656, 0.2216, 0.8656, 0.2216, 0.7437, 0.2216, 0.7437, 0.2241, 0.9875, 0.2241, 0.9875, 0.2216, 0.8656, 0.2216, 0.8656, 0.06543, 0.8787, 0.06543, 0.9324, 0.01173, 0.9324, 0.01173, 0.8787, 0.2216, 0.1341, 0.2216, 0.1341, 0.2241, 0.01223, 0.2241, 0.01223, 0.06543, 0.8787, 0.06543, 0.9324, 0.1191, 0.9324, 0.1191, 0.8787, 0.1729, 0.8656, 0.1729, 0.8656, 0.1704, 0.9875, 0.1704, 0.9875])
me_cube_004.materials.append(mat_material_001)
me_cube_004.use_remesh_fix_poles = True
me_cube_004.use_remesh_preserve_attributes = False
me_cube_004.use_mirror_vertex_groups = False
me_cube_004.update()
me_plane = bpy.data.meshes.new('Plane')
me_plane.from_pydata([(-0.5, -1.997, 0.2175), (0.5, -1.997, 0.2175), (-0.4053, 0.002541, 0.2175), (0.4053, 0.002541, 0.2175), (-1.262, -1.997, -0.3917), (1.262, -1.997, -0.3917), (-1.023, 0.002541, -0.3917), (1.023, 0.002541, -0.3917), (-0.4738, -0.9898, 0.2994), (0.4738, -0.9898, 0.2994), (-1.196, -0.9898, -0.3098), (1.196, -0.9898, -0.3098), (-0.4132, -1.982, -0.01648), (0.4132, -1.982, -0.01648), (-0.3177, -0.02728, -0.01476), (0.3177, -0.02728, -0.01476), (-1.103, -1.989, -0.5848), (1.103, -1.989, -0.5848), (-0.8562, -0.03281, -0.5748), (0.8562, -0.03281, -0.5748), (-0.3871, -0.997, 0.06502), (0.3871, -0.997, 0.06502), (-1.033, -1.002, -0.4989), (1.033, -1.002, -0.4989)], [], [(8, 9, 3, 2), (9, 1, 5, 11), (8, 2, 6, 10), (0, 8, 10, 4), (3, 9, 11, 7), (0, 1, 9, 8), (20, 14, 15, 21), (21, 23, 17, 13), (20, 22, 18, 14), (12, 16, 22, 20), (15, 19, 23, 21), (12, 20, 21, 13), (1, 0, 12, 13), (2, 3, 15, 14), (4, 10, 22, 16), (7, 11, 23, 19), (3, 7, 19, 15), (5, 1, 13, 17), (0, 4, 16, 12), (6, 2, 14, 18), (10, 6, 18, 22), (11, 5, 17, 23)])
me_plane.polygons.foreach_set('use_smooth', [1, 1, 1, 1, 1, 1, 0, 0, 0, 0, 0, 0, 0, 0, 0, 0, 0, 0, 0, 0, 0, 0])
_uv = me_plane.uv_layers.new(name='UVMap')
_uv.uv.foreach_set('vector', [0.4488, 0.3403, 0.4967, 0.3403, 0.4932, 0.3905, 0.4523, 0.3905, 0.4967, 0.3403, 0.498, 0.2894, 0.5365, 0.2894, 0.5332, 0.3403, 0.4488, 0.3403, 0.4523, 0.3905, 0.421, 0.3905, 0.4123, 0.3403, 0.4475, 0.2894, 0.4488, 0.3403, 0.4123, 0.3403, 0.409, 0.2894, 0.4932, 0.3905, 0.4967, 0.3403, 0.5332, 0.3403, 0.5245, 0.3905, 0.4475, 0.2894, 0.498, 0.2894, 0.4967, 0.3403, 0.4488, 0.3403, 0.4532, 0.34, 0.4567, 0.389, 0.4888, 0.389, 0.4923, 0.34, 0.4923, 0.34, 0.525, 0.3397, 0.5285, 0.2898, 0.4936, 0.2901, 0.4532, 0.34, 0.4205, 0.3397, 0.4295, 0.3887, 0.4567, 0.389, 0.4519, 0.2901, 0.417, 0.2898, 0.4205, 0.3397, 0.4532, 0.34, 0.4888, 0.389, 0.516, 0.3887, 0.525, 0.3397, 0.4923, 0.34, 0.4519, 0.2901, 0.4532, 0.34, 0.4923, 0.34, 0.4936, 0.2901, 0.498, 0.2894, 0.4475, 0.2894, 0.4519, 0.2901, 0.4936, 0.2901, 0.4523, 0.3905, 0.4932, 0.3905, 0.4888, 0.389, 0.4567, 0.389, 0.409, 0.2894, 0.4123, 0.3403, 0.4205, 0.3397, 0.417, 0.2898, 0.5245, 0.3905, 0.5332, 0.3403, 0.525, 0.3397, 0.516, 0.3887, 0.4932, 0.3905, 0.5245, 0.3905, 0.516, 0.3887, 0.4888, 0.389, 0.5365, 0.2894, 0.498, 0.2894, 0.4936, 0.2901, 0.5285, 0.2898, 0.4475, 0.2894, 0.409, 0.2894, 0.417, 0.2898, 0.4519, 0.2901, 0.421, 0.3905, 0.4523, 0.3905, 0.4567, 0.389, 0.4295, 0.3887, 0.4123, 0.3403, 0.421, 0.3905, 0.4295, 0.3887, 0.4205, 0.3397, 0.5332, 0.3403, 0.5365, 0.2894, 0.5285, 0.2898, 0.525, 0.3397])
me_plane.materials.append(mat_material_001)
me_plane.use_remesh_fix_poles = True
me_plane.use_remesh_preserve_attributes = False
me_plane.use_mirror_vertex_groups = False
me_plane.update()
me_plane_001 = bpy.data.meshes.new('Plane.001')
me_plane_001.from_pydata([(-1.0, -2.0, 0.0), (1.0, -2.0, 0.0), (-0.8754, 0.0, 0.0), (0.8754, 0.0, 0.0), (-1.0, -2.0, -0.25), (1.0, -2.0, -0.25), (-0.8754, 0.0, -0.25), (0.8754, 0.0, -0.25)], [], [(0, 1, 3, 2), (4, 6, 7, 5), (0, 2, 6, 4), (1, 0, 4, 5), (3, 1, 5, 7), (2, 3, 7, 6)])
_uv = me_plane_001.uv_layers.new(name='UVMap')
_uv.uv.foreach_set('vector', [0.4229, 0.2892, 0.524, 0.2892, 0.5177, 0.3904, 0.4292, 0.3904, 0.4229, 0.2892, 0.4292, 0.3904, 0.5177, 0.3904, 0.524, 0.2892, 0.4229, 0.2892, 0.4292, 0.3904, 0.4292, 0.3904, 0.4229, 0.2892, 0.524, 0.2892, 0.4229, 0.2892, 0.4229, 0.2892, 0.524, 0.2892, 0.5177, 0.3904, 0.524, 0.2892, 0.524, 0.2892, 0.5177, 0.3904, 0.4292, 0.3904, 0.5177, 0.3904, 0.5177, 0.3904, 0.4292, 0.3904])
me_plane_001.materials.append(mat_material_001)
me_plane_001.use_remesh_fix_poles = True
me_plane_001.use_remesh_preserve_attributes = False
me_plane_001.use_mirror_vertex_groups = False
me_plane_001.update()
me_plane_002 = bpy.data.meshes.new('Plane.002')
me_plane_002.from_pydata([(-1.0, -2.0, 0.0), (1.0, -2.0, 0.0), (-0.8754, 0.0, 0.0), (0.8754, 0.0, 0.0), (-1.0, -2.0, -0.25), (1.0, -2.0, -0.25), (-0.8754, 0.0, -0.25), (0.8754, 0.0, -0.25), (0.3575, -2.197, 0.1269), (0.0, 0.0, 0.0), (0.08314, -2.197, -0.1674), (0.0, 0.0, -0.25)], [], [(8, 1, 3, 9), (10, 11, 7, 5), (0, 2, 6, 4), (8, 0, 4, 10), (3, 1, 5, 7), (9, 3, 7, 11), (2, 9, 11, 6), (1, 8, 10, 5), (4, 6, 11, 10), (0, 8, 9, 2)])
_uv = me_plane_002.uv_layers.new(name='UVMap')
_uv.uv.foreach_set('vector', [0.4734, 0.5002, 0.524, 0.5002, 0.5177, 0.6013, 0.4734, 0.6013, 0.4734, 0.5002, 0.4734, 0.6013, 0.5177, 0.6013, 0.524, 0.5002, 0.4229, 0.5002, 0.4292, 0.6013, 0.4292, 0.6013, 0.4229, 0.5002, 0.4734, 0.5002, 0.4229, 0.5002, 0.4229, 0.5002, 0.4734, 0.5002, 0.5177, 0.6013, 0.524, 0.5002, 0.524, 0.5002, 0.5177, 0.6013, 0.4734, 0.6013, 0.5177, 0.6013, 0.5177, 0.6013, 0.4734, 0.6013, 0.4292, 0.6013, 0.4734, 0.6013, 0.4734, 0.6013, 0.4292, 0.6013, 0.524, 0.5002, 0.4734, 0.5002, 0.4734, 0.5002, 0.524, 0.5002, 0.4229, 0.5002, 0.4292, 0.6013, 0.4734, 0.6013, 0.4734, 0.5002, 0.4229, 0.5002, 0.4734, 0.5002, 0.4734, 0.6013, 0.4292, 0.6013])
me_plane_002.materials.append(mat_material_000)
me_plane_002.use_remesh_fix_poles = True
me_plane_002.use_remesh_preserve_attributes = False
me_plane_002.use_mirror_vertex_groups = False
me_plane_002.update()
me_plane_003 = bpy.data.meshes.new('Plane.003')
me_plane_003.from_pydata([(-1.0, -2.0, 0.0), (1.0, -2.0, 0.0), (-0.8754, 0.0, 0.0), (0.8754, 0.0, 0.0), (-1.0, -2.0, -0.25), (1.0, -2.0, -0.25), (-0.8754, 0.0, -0.25), (0.8754, 0.0, -0.25), (-0.1548, -2.0, 0.0), (0.0, 0.0, 0.0), (-0.03599, -2.0, -0.25), (0.0, 0.0, -0.25), (0.0, -1.358, 0.0), (0.1569, -2.0, -0.25), (0.1625, -2.0, 0.0), (0.0, -1.057, -0.25), (0.1189, -2.0, -0.06161), (0.006518, -1.865, -0.08404), (0.006518, -0.1856, -0.01483), (0.006518, -1.767, -0.2337), (0.006518, -0.1856, -0.2337), (0.006518, -1.375, -0.01483), (0.09324, -1.767, -0.2337), (0.1049, -1.937, -0.2337), (0.1124, -1.767, -0.01483), (0.1163, -1.937, -0.01483), (0.006518, -1.111, -0.2337), (0.1106, -1.767, -0.06877)], [], [(13, 16, 27, 23), (11, 9, 18, 20), (0, 2, 6, 4), (8, 0, 4, 10), (3, 1, 5, 7), (9, 3, 7, 11), (2, 9, 11, 6), (1, 14, 16, 13, 5), (4, 6, 11, 15, 10), (0, 8, 12, 9, 2), (17, 24, 25, 21), (12, 14, 1, 3, 9), (14, 12, 21, 25), (12, 9, 18, 21), (16, 14, 25, 27), (13, 15, 11, 7, 5), (19, 26, 23, 22), (23, 27, 22), (22, 27, 24, 17, 19), (24, 27, 25), (12, 8, 17, 21), (8, 10, 19, 17), (15, 13, 23, 26), (10, 15, 26, 19), (11, 15, 26, 20)])
_uv = me_plane_003.uv_layers.new(name='UVMap')
_uv.uv.foreach_set('vector', [0.4791, 0.5939, 0.4794, 0.5939, 0.4794, 0.5939, 0.4791, 0.5939, 0.4773, 0.3142, 0.4773, 0.3142, 0.4773, 0.3142, 0.4773, 0.3142, 0.4268, 0.2131, 0.4331, 0.3142, 0.4331, 0.3142, 0.4268, 0.2131, 0.4773, 0.2131, 0.4268, 0.2131, 0.4268, 0.2131, 0.4773, 0.2131, 0.5216, 0.3142, 0.5279, 0.2131, 0.5279, 0.2131, 0.5216, 0.3142, 0.4773, 0.3142, 0.5216, 0.3142, 0.5216, 0.3142, 0.4773, 0.3142, 0.4331, 0.3142, 0.4773, 0.3142, 0.4773, 0.3142, 0.4331, 0.3142, 0.5279, 0.2131, 0.4837, 0.2131, 0.4833, 0.2131, 0.483, 0.2131, 0.5279, 0.2131, 0.4268, 0.2131, 0.4331, 0.3142, 0.4773, 0.3142, 0.4773, 0.2607, 0.4773, 0.2131, 0.4268, 0.2131, 0.4773, 0.2131, 0.4773, 0.2455, 0.4773, 0.3142, 0.4331, 0.3142, 0.4734, 0.5939, 0.4795, 0.5939, 0.4798, 0.5939, 0.4734, 0.6264, 0.4773, 0.2455, 0.4837, 0.2131, 0.5279, 0.2131, 0.5216, 0.3142, 0.4773, 0.3142, 0.4798, 0.5939, 0.4734, 0.6264, 0.4734, 0.6264, 0.4798, 0.5939, 0.4773, 0.2455, 0.4773, 0.3142, 0.4773, 0.3142, 0.4773, 0.2455, 0.4794, 0.5939, 0.4798, 0.5939, 0.4798, 0.5939, 0.4794, 0.5939, 0.483, 0.2131, 0.4773, 0.2607, 0.4773, 0.3142, 0.5216, 0.3142, 0.5279, 0.2131, 0.4773, 0.2131, 0.4773, 0.2607, 0.483, 0.2131, 0.4823, 0.2131, 0.4791, 0.5939, 0.4794, 0.5939, 0.4784, 0.5939, 0.4784, 0.5939, 0.4794, 0.5939, 0.4795, 0.5939, 0.4734, 0.5939, 0.4734, 0.5939, 0.4795, 0.5939, 0.4794, 0.5939, 0.4798, 0.5939, 0.4734, 0.6264, 0.4734, 0.5939, 0.4734, 0.5939, 0.4734, 0.6264, 0.4734, 0.5939, 0.4734, 0.5939, 0.4734, 0.5939, 0.4734, 0.5939, 0.4773, 0.2607, 0.483, 0.2131, 0.483, 0.2131, 0.4773, 0.2607, 0.4773, 0.2131, 0.4773, 0.2607, 0.4773, 0.2607, 0.4773, 0.2131, 0.4773, 0.3142, 0.4773, 0.2607, 0.4773, 0.2607, 0.4773, 0.3142])
me_plane_003.materials.append(mat_material_002)
me_plane_003.use_remesh_fix_poles = True
me_plane_003.use_remesh_preserve_attributes = False
me_plane_003.use_mirror_vertex_groups = False
me_plane_003.update()
me_plane_004 = bpy.data.meshes.new('Plane.004')
me_plane_004.from_pydata([(-0.8775, -1.64, -2.328e-09), (1.0, -2.0, 0.0), (-0.8754, 0.0, 0.0), (0.8754, 0.0, 0.0), (-0.8935, -1.662, -0.1365), (1.0, -2.0, -0.25), (-0.8754, 0.0, -0.25), (0.8754, 0.0, -0.25), (-0.4312, -2.0, 0.0), (-0.9868, -1.426, -0.25), (-0.9807, -1.328, 0.0), (-0.7352, -1.807, -0.204), (-0.5117, -2.0, -0.25)], [], [(0, 8, 10), (4, 9, 11), (0, 10, 9, 4), (1, 8, 12, 5), (3, 1, 5, 7), (2, 3, 7, 6), (11, 9, 6, 7, 5, 12), (9, 10, 2, 6), (12, 8, 11), (11, 8, 0, 4), (10, 8, 1, 3, 2)])
_uv = me_plane_004.uv_layers.new(name='UVMap')
_uv.uv.foreach_set('vector', [0.4404, 0.6428, 0.4544, 0.6428, 0.4414, 0.6584, 0.4404, 0.6428, 0.4411, 0.6535, 0.4475, 0.6428, 0.4404, 0.6428, 0.4414, 0.6584, 0.4411, 0.6535, 0.4404, 0.6428, 0.524, 0.4396, 0.4368, 0.4396, 0.4328, 0.4396, 0.524, 0.4396, 0.5177, 0.5408, 0.524, 0.4396, 0.524, 0.4396, 0.5177, 0.5408, 0.4292, 0.5408, 0.5177, 0.5408, 0.5177, 0.5408, 0.4292, 0.5408, 0.4299, 0.4396, 0.4235, 0.4503, 0.4292, 0.5408, 0.5177, 0.5408, 0.524, 0.4396, 0.4328, 0.4396, 0.4235, 0.4503, 0.4238, 0.4553, 0.4292, 0.5408, 0.4292, 0.5408, 0.4504, 0.6428, 0.4544, 0.6428, 0.4475, 0.6428, 0.4475, 0.6428, 0.4544, 0.6428, 0.4404, 0.6428, 0.4404, 0.6428, 0.4238, 0.4553, 0.4368, 0.4396, 0.524, 0.4396, 0.5177, 0.5408, 0.4292, 0.5408])
me_plane_004.materials.append(mat_material_003)
me_plane_004.use_remesh_fix_poles = True
me_plane_004.use_remesh_preserve_attributes = False
me_plane_004.use_mirror_vertex_groups = False
me_plane_004.update()
me_plane_005 = bpy.data.meshes.new('Plane.005')
me_plane_005.from_pydata([(-0.5, -1.566, 0.2175), (0.5, -1.997, 0.2175), (-0.4053, 0.002541, 0.2175), (0.4053, 0.002541, 0.2175), (-1.262, -1.997, -0.3917), (1.262, -1.997, -0.3917), (-1.023, 0.002541, -0.3917), (1.023, 0.002541, -0.3917), (-0.4738, -0.9898, 0.2994), (0.4738, -0.9898, 0.2994), (-1.196, -0.9898, -0.3098), (1.196, -0.9898, -0.3098), (-0.4132, -1.677, -0.01648), (0.4132, -1.982, -0.01648), (-0.3177, -0.02728, -0.01476), (0.3177, -0.02728, -0.01476), (-1.103, -1.989, -0.5848), (1.103, -1.989, -0.5848), (-0.8562, -0.03281, -0.5748), (0.8562, -0.03281, -0.5748), (-0.3871, -0.997, 0.06502), (0.3871, -0.997, 0.06502), (-1.033, -1.002, -0.4989), (1.033, -1.002, -0.4989)], [], [(8, 9, 3, 2), (9, 1, 5, 11), (8, 2, 6, 10), (0, 8, 10, 4), (3, 9, 11, 7), (0, 1, 9, 8), (20, 14, 15, 21), (21, 23, 17, 13), (20, 22, 18, 14), (12, 16, 22, 20), (15, 19, 23, 21), (12, 20, 21, 13), (1, 0, 12, 13), (2, 3, 15, 14), (4, 10, 22, 16), (7, 11, 23, 19), (3, 7, 19, 15), (5, 1, 13, 17), (0, 4, 16, 12), (6, 2, 14, 18), (10, 6, 18, 22), (11, 5, 17, 23)])
me_plane_005.polygons.foreach_set('use_smooth', [1, 1, 1, 1, 1, 1, 0, 0, 0, 0, 0, 0, 0, 0, 0, 0, 0, 0, 0, 0, 0, 0])
_uv = me_plane_005.uv_layers.new(name='UVMap')
_uv.uv.foreach_set('vector', [0.4507, 0.6899, 0.4987, 0.6899, 0.4952, 0.7401, 0.4542, 0.7401, 0.4987, 0.6899, 0.5, 0.639, 0.5385, 0.639, 0.5352, 0.6899, 0.4507, 0.6899, 0.4542, 0.7401, 0.423, 0.7401, 0.4143, 0.6899, 0.4494, 0.639, 0.4507, 0.6899, 0.4143, 0.6899, 0.4109, 0.639, 0.4952, 0.7401, 0.4987, 0.6899, 0.5352, 0.6899, 0.5264, 0.7401, 0.4494, 0.639, 0.5, 0.639, 0.4987, 0.6899, 0.4507, 0.6899, 0.4551, 0.6896, 0.4586, 0.7386, 0.4908, 0.7386, 0.4943, 0.6896, 0.4943, 0.6896, 0.5269, 0.6893, 0.5305, 0.6394, 0.4956, 0.6397, 0.4551, 0.6896, 0.4225, 0.6893, 0.4314, 0.7383, 0.4586, 0.7386, 0.4538, 0.6397, 0.4189, 0.6394, 0.4225, 0.6893, 0.4551, 0.6896, 0.4908, 0.7386, 0.518, 0.7383, 0.5269, 0.6893, 0.4943, 0.6896, 0.4538, 0.6397, 0.4551, 0.6896, 0.4943, 0.6896, 0.4956, 0.6397, 0.5, 0.639, 0.4494, 0.639, 0.4538, 0.6397, 0.4956, 0.6397, 0.4542, 0.7401, 0.4952, 0.7401, 0.4908, 0.7386, 0.4586, 0.7386, 0.4109, 0.639, 0.4143, 0.6899, 0.4225, 0.6893, 0.4189, 0.6394, 0.5264, 0.7401, 0.5352, 0.6899, 0.5269, 0.6893, 0.518, 0.7383, 0.4952, 0.7401, 0.5264, 0.7401, 0.518, 0.7383, 0.4908, 0.7386, 0.5385, 0.639, 0.5, 0.639, 0.4956, 0.6397, 0.5305, 0.6394, 0.4494, 0.639, 0.4109, 0.639, 0.4189, 0.6394, 0.4538, 0.6397, 0.423, 0.7401, 0.4542, 0.7401, 0.4586, 0.7386, 0.4314, 0.7383, 0.4143, 0.6899, 0.423, 0.7401, 0.4314, 0.7383, 0.4225, 0.6893, 0.5352, 0.6899, 0.5385, 0.639, 0.5305, 0.6394, 0.5269, 0.6893])
me_plane_005.materials.append(mat_material_004)
me_plane_005.use_remesh_fix_poles = True
me_plane_005.use_remesh_preserve_attributes = False
me_plane_005.use_mirror_vertex_groups = False
me_plane_005.update()
me_cone = bpy.data.meshes.new('Cone')
me_cone.from_pydata([(2.763e-08, 0.801, -1.0), (0.4005, 0.6937, -1.0), (0.6937, 0.4005, -1.0), (0.7988, 0.01952, -1.065), (0.6937, -0.4005, -1.0), (0.4005, -0.6937, -1.0), (0.0, 0.0, 1.0), (1.264e-07, -0.801, -1.106), (-0.4005, -0.6937, -1.0), (-0.6937, -0.4005, -1.0), (-0.8143, -0.04729, -0.9613), (-0.6937, 0.4005, -1.0), (-0.4495, 0.7289, -1.071), (0.0, 1.0, -1.0), (0.5, 0.866, -1.0), (0.866, 0.5, -1.0), (0.9978, 0.01952, -1.065), (0.866, -0.5, -1.0), (0.5, -0.866, -1.0), (1.51e-07, -1.0, -1.106), (-0.5, -0.866, -1.0), (-0.866, -0.5, -1.0), (-1.013, -0.04729, -0.9613), (-0.866, 0.5, -1.0), (-0.549, 0.9012, -1.071), (-5.96e-08, -1.093e-07, 0.3888)], [], [(13, 6, 14), (14, 6, 15), (15, 6, 16), (16, 6, 17), (17, 6, 18), (18, 6, 19), (19, 6, 20), (20, 6, 21), (21, 6, 22), (22, 6, 23), (23, 6, 24), (24, 6, 13), (3, 4, 25), (1, 0, 13, 14), (2, 1, 14, 15), (3, 2, 15, 16), (4, 3, 16, 17), (5, 4, 17, 18), (7, 5, 18, 19), (8, 7, 19, 20), (9, 8, 20, 21), (10, 9, 21, 22), (11, 10, 22, 23), (12, 11, 23, 24), (0, 12, 24, 13), (11, 12, 25), (0, 1, 25), (8, 9, 25), (4, 5, 25), (12, 0, 25), (1, 2, 25), (9, 10, 25), (5, 7, 25), (2, 3, 25), (10, 11, 25), (7, 8, 25)])
_uv = me_cone.uv_layers.new(name='UVMap')
_uv.uv.foreach_set('vector', [0.4706, 0.01192, 0.4706, 0.9876, 0.4882, 0.01192, 0.4882, 0.01192, 0.4706, 0.9876, 0.5011, 0.01192, 0.5011, 0.01192, 0.4706, 0.9876, 0.5058, 0.01192, 0.5058, 0.01192, 0.4706, 0.9876, 0.5011, 0.01192, 0.5011, 0.01192, 0.4706, 0.9876, 0.4882, 0.01192, 0.4882, 0.01192, 0.4706, 0.9876, 0.4706, 0.01192, 0.4706, 0.01192, 0.4706, 0.9876, 0.453, 0.01192, 0.453, 0.01192, 0.4706, 0.9876, 0.4401, 0.01192, 0.4401, 0.01192, 0.4706, 0.9876, 0.4354, 0.01192, 0.4354, 0.01192, 0.4706, 0.9876, 0.4401, 0.01192, 0.4401, 0.01192, 0.4706, 0.9876, 0.453, 0.01192, 0.453, 0.01192, 0.4706, 0.9876, 0.4706, 0.01192, 0.4988, 0.01192, 0.495, 0.01192, 0.4706, 0.01192, 0.4847, 0.01192, 0.4706, 0.01192, 0.4706, 0.01192, 0.4882, 0.01192, 0.495, 0.01192, 0.4847, 0.01192, 0.4882, 0.01192, 0.5011, 0.01192, 0.4988, 0.01192, 0.495, 0.01192, 0.5011, 0.01192, 0.5058, 0.01192, 0.495, 0.01192, 0.4988, 0.01192, 0.5058, 0.01192, 0.5011, 0.01192, 0.4847, 0.01192, 0.495, 0.01192, 0.5011, 0.01192, 0.4882, 0.01192, 0.4706, 0.01192, 0.4847, 0.01192, 0.4882, 0.01192, 0.4706, 0.01192, 0.4565, 0.01192, 0.4706, 0.01192, 0.4706, 0.01192, 0.453, 0.01192, 0.4462, 0.01192, 0.4565, 0.01192, 0.453, 0.01192, 0.4401, 0.01192, 0.4424, 0.01192, 0.4462, 0.01192, 0.4401, 0.01192, 0.4354, 0.01192, 0.4462, 0.01192, 0.4424, 0.01192, 0.4354, 0.01192, 0.4401, 0.01192, 0.4565, 0.01192, 0.4462, 0.01192, 0.4401, 0.01192, 0.453, 0.01192, 0.4706, 0.01192, 0.4565, 0.01192, 0.453, 0.01192, 0.4706, 0.01192, 0.4462, 0.01192, 0.4565, 0.01192, 0.4706, 0.01192, 0.4706, 0.01192, 0.4847, 0.01192, 0.4706, 0.01192, 0.4565, 0.01192, 0.4462, 0.01192, 0.4706, 0.01192, 0.495, 0.01192, 0.4847, 0.01192, 0.4706, 0.01192, 0.4565, 0.01192, 0.4706, 0.01192, 0.4706, 0.01192, 0.4847, 0.01192, 0.495, 0.01192, 0.4706, 0.01192, 0.4462, 0.01192, 0.4424, 0.01192, 0.4706, 0.01192, 0.4847, 0.01192, 0.4706, 0.01192, 0.4706, 0.01192, 0.495, 0.01192, 0.4988, 0.01192, 0.4706, 0.01192, 0.4424, 0.01192, 0.4462, 0.01192, 0.4706, 0.01192, 0.4706, 0.01192, 0.4565, 0.01192, 0.4706, 0.01192])
me_cone.materials.append(mat_material_000)
me_cone.use_remesh_fix_poles = True
me_cone.use_remesh_preserve_attributes = False
me_cone.use_mirror_vertex_groups = False
me_cone.update()
me_plane_006 = bpy.data.meshes.new('Plane.006')
me_plane_006.from_pydata([(-1.0, -2.0, 0.0), (1.0, -2.0, 0.0), (-0.09921, 0.0, 0.0), (0.09921, 0.0, 0.0), (-1.0, -2.0, -0.25), (1.0, -2.0, -0.25), (-0.09921, 0.0, -0.25), (0.09921, 0.0, -0.25)], [], [(0, 1, 3, 2), (4, 6, 7, 5), (0, 2, 6, 4), (1, 0, 4, 5), (3, 1, 5, 7), (2, 3, 7, 6)])
_uv = me_plane_006.uv_layers.new(name='UVMap')
_uv.uv.foreach_set('vector', [0.4229, 0.2892, 0.524, 0.2892, 0.5177, 0.3904, 0.4292, 0.3904, 0.4229, 0.2892, 0.4292, 0.3904, 0.5177, 0.3904, 0.524, 0.2892, 0.4229, 0.2892, 0.4292, 0.3904, 0.4292, 0.3904, 0.4229, 0.2892, 0.524, 0.2892, 0.4229, 0.2892, 0.4229, 0.2892, 0.524, 0.2892, 0.5177, 0.3904, 0.524, 0.2892, 0.524, 0.2892, 0.5177, 0.3904, 0.4292, 0.3904, 0.5177, 0.3904, 0.5177, 0.3904, 0.4292, 0.3904])
me_plane_006.materials.append(mat_material_005)
me_plane_006.use_remesh_fix_poles = True
me_plane_006.use_remesh_preserve_attributes = False
me_plane_006.use_mirror_vertex_groups = False
me_plane_006.update()

# ---- objects
ob_stairs = bpy.data.objects.new('Stairs', me_cube_006)
ob_wood_end = bpy.data.objects.new('Wood_End', me_cube)
ob_white_plane = bpy.data.objects.new('White_Plane', me_cube_003)
ob_stone_5x1 = bpy.data.objects.new('Stone_5x1', me_cube_005)
ob_grass = bpy.data.objects.new('Grass', me_cube_002)
ob_wood_5x1 = bpy.data.objects.new('Wood_5x1', me_cube_004)
ob_ziegel_ecke_01 = bpy.data.objects.new('Ziegel_Ecke_01', me_plane)
ob_ziegel_01 = bpy.data.objects.new('Ziegel_01', me_plane_001)
ob_ziegel_02 = bpy.data.objects.new('Ziegel_02', me_plane_002)
ob_ziegel_03 = bpy.data.objects.new('Ziegel_03', me_plane_003)
ob_ziegel_04 = bpy.data.objects.new('Ziegel_04', me_plane_004)
ob_ziegel_ecke_02 = bpy.data.objects.new('Ziegel_Ecke_02', me_plane_005)
ob_spitzespitze = bpy.data.objects.new('SpitzeSpitze', me_cone)
ob_ziegel_top = bpy.data.objects.new('Ziegel_Top', me_plane_006)

# ---- transforms, parenting, visibility, modifiers, constraints
ob_stairs.location = (4.0, -4.0, 3.0)
ob_stairs.rotation_euler = (1.571, -1.571, 0.0)
ob_stairs.scale = (1.0, 5.0, 1.0)
ob_stairs.lineart.crease_threshold = 0.0
ob_wood_end.location = (0.0, -4.0, 1.0)
ob_wood_end.lineart.crease_threshold = 0.0
ob_white_plane.location = (0.0, 0.0, 1.0)
ob_white_plane.scale = (3.458, 3.458, 0.3)
ob_white_plane.lineart.crease_threshold = 0.0
ob_stone_5x1.location = (6.0, 0.0, 0.0)
ob_stone_5x1.rotation_euler = (0.0, -0.0, -1.571)
ob_stone_5x1.scale = (5.0, 1.0, 1.0)
ob_stone_5x1.lineart.crease_threshold = 0.0
ob_grass.location = (-5.62, -9.036, 1.0)
ob_grass.scale = (0.1065, 0.03119, -0.344)
ob_grass.lineart.crease_threshold = 0.0
ob_wood_5x1.location = (-10.0, 0.0, 0.0)
ob_wood_5x1.scale = (1.0, 5.0, 1.0)
ob_wood_5x1.lineart.crease_threshold = 0.0
ob_ziegel_ecke_01.location = (-2.0, -10.0, 2.519)
ob_ziegel_ecke_01.lineart.crease_threshold = 0.0
ob_ziegel_01.location = (-5.0, -10.0, 3.0)
ob_ziegel_01.lineart.crease_threshold = 0.0
ob_ziegel_02.location = (-5.0, -12.0, 3.0)
ob_ziegel_02.lineart.crease_threshold = 0.0
ob_ziegel_03.location = (-7.0, -12.0, 3.0)
ob_ziegel_03.lineart.crease_threshold = 0.0
ob_ziegel_04.location = (-9.0, -12.0, 3.0)
ob_ziegel_04.lineart.crease_threshold = 0.0
ob_ziegel_ecke_02.location = (-2.0, -12.0, 2.519)
ob_ziegel_ecke_02.lineart.crease_threshold = 0.0
ob_spitzespitze.location = (-1.997, -9.0, 1.927)
ob_spitzespitze.rotation_euler = (-1.571, -0.0, 0.0)
ob_spitzespitze.scale = (1.521, 1.521, 1.521)
ob_spitzespitze.lineart.crease_threshold = 0.0
ob_ziegel_top.location = (-7.058, -10.0, 3.0)
ob_ziegel_top.lineart.crease_threshold = 0.0

# ---- collection membership
col_collection.objects.link(ob_stairs)
col_collection.objects.link(ob_wood_end)
col_collection.objects.link(ob_white_plane)
col_collection.objects.link(ob_stone_5x1)
col_collection.objects.link(ob_grass)
col_collection.objects.link(ob_wood_5x1)
col_collection.objects.link(ob_ziegel_ecke_01)
col_collection.objects.link(ob_ziegel_01)
col_collection.objects.link(ob_ziegel_02)
col_collection.objects.link(ob_ziegel_03)
col_collection.objects.link(ob_ziegel_04)
col_collection.objects.link(ob_ziegel_ecke_02)
col_collection.objects.link(ob_spitzespitze)
col_collection.objects.link(ob_ziegel_top)

# ---- scene / render settings (as saved in the file)
scene.frame_start = 1; scene.frame_end = 250; scene.frame_set(140)
scene.render.engine = 'BLENDER_EEVEE_NEXT'
scene.cycles.use_denoising = False
scene.cycles.samples = 128
scene.cycles.sampling_pattern = 'TABULATED_SOBOL'
scene.cycles.use_adaptive_sampling = False
scene.cycles.use_light_tree = False
scene.view_settings.view_transform = 'Filmic'
bpy.context.view_layer.update()

# ---- added for rendering (the .blend has no active camera and no usable light): camera, sun
cam_auto = bpy.data.cameras.new('AutoCamera')
cam_auto.lens = 50.0
cam_auto.sensor_width = 36.0
cam_auto.clip_end = 1000.0
ob_auto_camera = bpy.data.objects.new('AutoCamera', cam_auto)
scene.collection.objects.link(ob_auto_camera)
ob_auto_camera.location = (23.2302, -34.9349, 22.6741)
ob_auto_camera.rotation_euler = (1.09748, -7.21219e-08, 0.694738)
scene.camera = ob_auto_camera
light_auto_sun = bpy.data.lights.new('AutoSun', 'SUN')
light_auto_sun.energy = 3.0
light_auto_sun.angle = 0.0523599
ob_auto_sun = bpy.data.objects.new('AutoSun', light_auto_sun)
scene.collection.objects.link(ob_auto_sun)
ob_auto_sun.rotation_euler = (0.872665, 0.174533, 0.523599)
bpy.context.view_layer.update()

